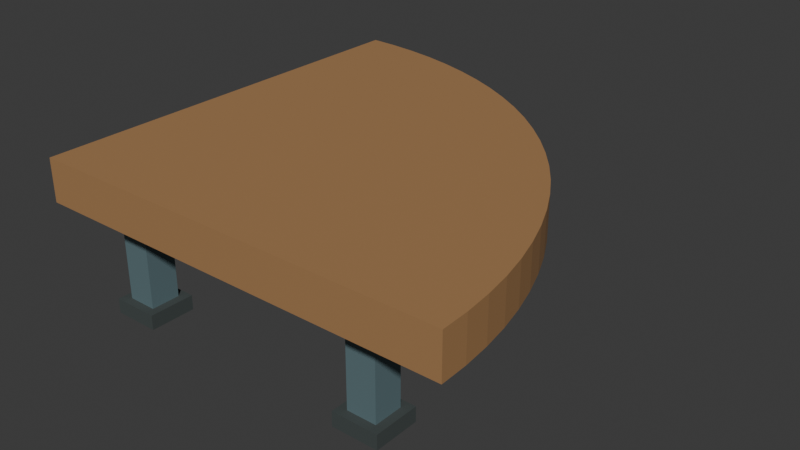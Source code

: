 # Source: source.blend  (saved by Blender 4.3.34; exported with 4.5.12 LTS)
import bpy
from mathutils import Matrix  # noqa: F401  (used for matrix-valued properties, if any)

bpy.ops.wm.read_factory_settings(use_empty=True)
scene = bpy.context.scene
scene.name = 'Scene'

# ---- collections
col_collection = bpy.data.collections.new('Collection'); scene.collection.children.link(col_collection)

# ---- materials (node trees are filled in below, after node groups)
mat_warmamberdeck = bpy.data.materials.new('WarmAmberDeck')
mat_warmamberdeck.diffuse_color = (0.38, 0.205, 0.085, 1.0)
mat_slateblueunderframe = bpy.data.materials.new('SlateBlueUnderframe')
mat_slateblueunderframe.diffuse_color = (0.13, 0.205, 0.225, 1.0)
mat_darkgraphitefeet = bpy.data.materials.new('DarkGraphiteFeet')
mat_darkgraphitefeet.diffuse_color = (0.055, 0.068, 0.066, 1.0)

# ---- material node trees
mat_warmamberdeck.use_nodes = True; mat_warmamberdeck.node_tree.nodes.clear()
_N = mat_warmamberdeck.node_tree.nodes; _L = mat_warmamberdeck.node_tree.links
n0 = _N.new('ShaderNodeBsdfPrincipled'); n0.name = 'Principled BSDF'; n0.location = (10, 300)
n0.inputs[0].default_value = (0.38, 0.205, 0.085, 1.0)
n0.inputs[2].default_value = 0.74
n1 = _N.new('ShaderNodeOutputMaterial'); n1.name = 'Material Output'; n1.location = (300, 300)
_L.new(n0.outputs[0], n1.inputs[0])
n1.is_active_output = True
mat_slateblueunderframe.use_nodes = True; mat_slateblueunderframe.node_tree.nodes.clear()
_N = mat_slateblueunderframe.node_tree.nodes; _L = mat_slateblueunderframe.node_tree.links
n0 = _N.new('ShaderNodeBsdfPrincipled'); n0.name = 'Principled BSDF'; n0.location = (10, 300)
n0.inputs[0].default_value = (0.13, 0.205, 0.225, 1.0)
n0.inputs[1].default_value = 0.18
n0.inputs[2].default_value = 0.62
n1 = _N.new('ShaderNodeOutputMaterial'); n1.name = 'Material Output'; n1.location = (300, 300)
_L.new(n0.outputs[0], n1.inputs[0])
n1.is_active_output = True
mat_darkgraphitefeet.use_nodes = True; mat_darkgraphitefeet.node_tree.nodes.clear()
_N = mat_darkgraphitefeet.node_tree.nodes; _L = mat_darkgraphitefeet.node_tree.links
n0 = _N.new('ShaderNodeBsdfPrincipled'); n0.name = 'Principled BSDF'; n0.location = (10, 300)
n0.inputs[0].default_value = (0.055, 0.068, 0.066, 1.0)
n0.inputs[2].default_value = 0.77
n1 = _N.new('ShaderNodeOutputMaterial'); n1.name = 'Material Output'; n1.location = (300, 300)
_L.new(n0.outputs[0], n1.inputs[0])
n1.is_active_output = True

# ---- world
world_world = bpy.data.worlds.new('World'); scene.world = world_world
world_world.use_nodes = True; world_world.node_tree.nodes.clear()
_N = world_world.node_tree.nodes; _L = world_world.node_tree.links
n0 = _N.new('ShaderNodeOutputWorld'); n0.name = 'World Output'; n0.location = (300, 300)
n1 = _N.new('ShaderNodeBackground'); n1.name = 'Background'; n1.location = (10, 300)
n1.inputs[0].default_value = (0.05088, 0.05088, 0.05088, 1.0)
_L.new(n1.outputs[0], n0.inputs[0])
n0.is_active_output = True
world_world.color = (0.05088, 0.05088, 0.05088)
world_world.sun_shadow_jitter_overblur = 0.0

# ---- meshes
me_continuousquarterroundthickdeck = bpy.data.meshes.new('ContinuousQuarterRoundThickDeck')
me_continuousquarterroundthickdeck.from_pydata([(0.0, 0.0, 0.27), (1.0, 0.0, 0.27), (0.9979, 0.0654, 0.27), (0.9914, 0.1305, 0.27), (0.9808, 0.1951, 0.27), (0.9659, 0.2588, 0.27), (0.9469, 0.3214, 0.27), (0.9239, 0.3827, 0.27), (0.8969, 0.4423, 0.27), (0.866, 0.5, 0.27), (0.8315, 0.5556, 0.27), (0.7934, 0.6088, 0.27), (0.7518, 0.6593, 0.27), (0.7071, 0.7071, 0.27), (0.6593, 0.7518, 0.27), (0.6088, 0.7934, 0.27), (0.5556, 0.8315, 0.27), (0.5, 0.866, 0.27), (0.4423, 0.8969, 0.27), (0.3827, 0.9239, 0.27), (0.3214, 0.9469, 0.27), (0.2588, 0.9659, 0.27), (0.1951, 0.9808, 0.27), (0.1305, 0.9914, 0.27), (0.0654, 0.9979, 0.27), (0.0, 1.0, 0.27), (0.0, 0.0, 0.37), (1.0, 0.0, 0.37), (0.9979, 0.0654, 0.37), (0.9914, 0.1305, 0.37), (0.9808, 0.1951, 0.37), (0.9659, 0.2588, 0.37), (0.9469, 0.3214, 0.37), (0.9239, 0.3827, 0.37), (0.8969, 0.4423, 0.37), (0.866, 0.5, 0.37), (0.8315, 0.5556, 0.37), (0.7934, 0.6088, 0.37), (0.7518, 0.6593, 0.37), (0.7071, 0.7071, 0.37), (0.6593, 0.7518, 0.37), (0.6088, 0.7934, 0.37), (0.5556, 0.8315, 0.37), (0.5, 0.866, 0.37), (0.4423, 0.8969, 0.37), (0.3827, 0.9239, 0.37), (0.3214, 0.9469, 0.37), (0.2588, 0.9659, 0.37), (0.1951, 0.9808, 0.37), (0.1305, 0.9914, 0.37), (0.0654, 0.9979, 0.37), (0.0, 1.0, 0.37)], [], [(25, 24, 23, 22, 21, 20, 19, 18, 17, 16, 15, 14, 13, 12, 11, 10, 9, 8, 7, 6, 5, 4, 3, 2, 1, 0), (26, 27, 28, 29, 30, 31, 32, 33, 34, 35, 36, 37, 38, 39, 40, 41, 42, 43, 44, 45, 46, 47, 48, 49, 50, 51), (0, 1, 27, 26), (1, 2, 28, 27), (2, 3, 29, 28), (3, 4, 30, 29), (4, 5, 31, 30), (5, 6, 32, 31), (6, 7, 33, 32), (7, 8, 34, 33), (8, 9, 35, 34), (9, 10, 36, 35), (10, 11, 37, 36), (11, 12, 38, 37), (12, 13, 39, 38), (13, 14, 40, 39), (14, 15, 41, 40), (15, 16, 42, 41), (16, 17, 43, 42), (17, 18, 44, 43), (18, 19, 45, 44), (19, 20, 46, 45), (20, 21, 47, 46), (21, 22, 48, 47), (22, 23, 49, 48), (23, 24, 50, 49), (24, 25, 51, 50), (25, 0, 26, 51)])
me_continuousquarterroundthickdeck.materials.append(mat_warmamberdeck)
me_continuousquarterroundthickdeck.materials.append(mat_slateblueunderframe)
me_continuousquarterroundthickdeck.materials.append(mat_darkgraphitefeet)
me_continuousquarterroundthickdeck.update()
me_continuoustriangularopenunderframe = bpy.data.meshes.new('ContinuousTriangularOpenUnderframe')
me_continuoustriangularopenunderframe.from_pydata([(0.09, 0.09, 0.21), (0.88, 0.09, 0.21), (0.81, 0.16, 0.21), (0.71, 0.16, 0.21), (0.16, 0.16, 0.21), (0.09, 0.16, 0.21), (0.4567, 0.1367, 0.21), (0.09, 0.09, 0.27), (0.88, 0.09, 0.27), (0.81, 0.16, 0.27), (0.71, 0.16, 0.27), (0.16, 0.16, 0.27), (0.09, 0.16, 0.27), (0.4567, 0.1367, 0.27), (0.16, 0.71, 0.21), (0.09, 0.71, 0.21), (0.125, 0.435, 0.21), (0.16, 0.71, 0.27), (0.09, 0.71, 0.27), (0.125, 0.435, 0.27), (0.26, 0.71, 0.21), (0.485, 0.435, 0.21), (0.26, 0.71, 0.27), (0.485, 0.435, 0.27), (0.09, 0.88, 0.21), (0.15, 0.7525, 0.21), (0.09, 0.88, 0.27), (0.15, 0.7525, 0.27), (0.485, 0.09, 0.24), (0.845, 0.125, 0.24), (0.535, 0.435, 0.24), (0.175, 0.795, 0.24), (0.09, 0.125, 0.24), (0.09, 0.435, 0.24), (0.09, 0.795, 0.24), (0.435, 0.16, 0.24), (0.435, 0.435, 0.24), (0.16, 0.435, 0.24)], [], [(6, 1, 0), (6, 2, 1), (6, 3, 2), (6, 4, 3), (6, 5, 4), (6, 0, 5), (7, 8, 13), (8, 9, 13), (9, 10, 13), (10, 11, 13), (11, 12, 13), (12, 7, 13), (16, 4, 5), (16, 14, 4), (16, 15, 14), (16, 5, 15), (12, 11, 19), (11, 17, 19), (17, 18, 19), (18, 12, 19), (21, 2, 3), (21, 20, 2), (21, 14, 20), (21, 3, 14), (10, 9, 23), (9, 22, 23), (22, 17, 23), (17, 10, 23), (25, 14, 15), (25, 20, 14), (25, 24, 20), (25, 15, 24), (18, 17, 27), (17, 22, 27), (22, 26, 27), (26, 18, 27), (28, 7, 0), (28, 8, 7), (28, 1, 8), (28, 0, 1), (29, 8, 1), (29, 9, 8), (29, 2, 9), (29, 1, 2), (30, 9, 2), (30, 22, 9), (30, 20, 22), (30, 2, 20), (31, 22, 20), (31, 26, 22), (31, 24, 26), (31, 20, 24), (0, 7, 32), (7, 12, 32), (12, 5, 32), (5, 0, 32), (5, 12, 33), (12, 18, 33), (18, 15, 33), (15, 5, 33), (15, 18, 34), (18, 26, 34), (26, 24, 34), (24, 15, 34), (4, 11, 35), (11, 10, 35), (10, 3, 35), (3, 4, 35), (3, 10, 36), (10, 17, 36), (17, 14, 36), (14, 3, 36), (37, 11, 4), (37, 17, 11), (37, 14, 17), (37, 4, 14)])
me_continuoustriangularopenunderframe.polygons.foreach_set('material_index', [1, 1, 1, 1, 1, 1, 1, 1, 1, 1, 1, 1, 1, 1, 1, 1, 1, 1, 1, 1, 1, 1, 1, 1, 1, 1, 1, 1, 1, 1, 1, 1, 1, 1, 1, 1, 1, 1, 1, 1, 1, 1, 1, 1, 1, 1, 1, 1, 1, 1, 1, 1, 1, 1, 1, 1, 1, 1, 1, 1, 1, 1, 1, 1, 1, 1, 1, 1, 1, 1, 1, 1, 1, 1, 1, 1])
me_continuoustriangularopenunderframe.materials.append(mat_warmamberdeck)
me_continuoustriangularopenunderframe.materials.append(mat_slateblueunderframe)
me_continuoustriangularopenunderframe.materials.append(mat_darkgraphitefeet)
me_continuoustriangularopenunderframe.update()
me_flatgroundfoot_1 = bpy.data.meshes.new('FlatGroundFoot_1')
me_flatgroundfoot_1.from_pydata([(0.07, 0.07, 0.0), (0.18, 0.07, 0.0), (0.18, 0.18, 0.0), (0.07, 0.18, 0.0), (0.07, 0.07, 0.035), (0.18, 0.07, 0.035), (0.18, 0.18, 0.035), (0.07, 0.18, 0.035)], [], [(3, 2, 1, 0), (4, 5, 6, 7), (0, 1, 5, 4), (1, 2, 6, 5), (2, 3, 7, 6), (3, 0, 4, 7)])
me_flatgroundfoot_1.polygons.foreach_set('material_index', [2, 2, 2, 2, 2, 2])
me_flatgroundfoot_1.materials.append(mat_warmamberdeck)
me_flatgroundfoot_1.materials.append(mat_slateblueunderframe)
me_flatgroundfoot_1.materials.append(mat_darkgraphitefeet)
me_flatgroundfoot_1.update()
me_continuoussupportpost_1 = bpy.data.meshes.new('ContinuousSupportPost_1')
me_continuoussupportpost_1.from_pydata([(0.09, 0.09, 0.035), (0.16, 0.09, 0.035), (0.16, 0.16, 0.035), (0.09, 0.16, 0.035), (0.09, 0.09, 0.21), (0.16, 0.09, 0.21), (0.16, 0.16, 0.21), (0.09, 0.16, 0.21)], [], [(3, 2, 1, 0), (4, 5, 6, 7), (0, 1, 5, 4), (1, 2, 6, 5), (2, 3, 7, 6), (3, 0, 4, 7)])
me_continuoussupportpost_1.polygons.foreach_set('material_index', [1, 1, 1, 1, 1, 1])
me_continuoussupportpost_1.materials.append(mat_warmamberdeck)
me_continuoussupportpost_1.materials.append(mat_slateblueunderframe)
me_continuoussupportpost_1.materials.append(mat_darkgraphitefeet)
me_continuoussupportpost_1.update()
me_flatgroundfoot_2 = bpy.data.meshes.new('FlatGroundFoot_2')
me_flatgroundfoot_2.from_pydata([(0.695, 0.07, 0.0), (0.805, 0.07, 0.0), (0.805, 0.18, 0.0), (0.695, 0.18, 0.0), (0.695, 0.07, 0.035), (0.805, 0.07, 0.035), (0.805, 0.18, 0.035), (0.695, 0.18, 0.035)], [], [(3, 2, 1, 0), (4, 5, 6, 7), (0, 1, 5, 4), (1, 2, 6, 5), (2, 3, 7, 6), (3, 0, 4, 7)])
me_flatgroundfoot_2.polygons.foreach_set('material_index', [2, 2, 2, 2, 2, 2])
me_flatgroundfoot_2.materials.append(mat_warmamberdeck)
me_flatgroundfoot_2.materials.append(mat_slateblueunderframe)
me_flatgroundfoot_2.materials.append(mat_darkgraphitefeet)
me_flatgroundfoot_2.update()
me_continuoussupportpost_2 = bpy.data.meshes.new('ContinuousSupportPost_2')
me_continuoussupportpost_2.from_pydata([(0.715, 0.09, 0.035), (0.785, 0.09, 0.035), (0.785, 0.16, 0.035), (0.715, 0.16, 0.035), (0.715, 0.09, 0.21), (0.785, 0.09, 0.21), (0.785, 0.16, 0.21), (0.715, 0.16, 0.21)], [], [(3, 2, 1, 0), (4, 5, 6, 7), (0, 1, 5, 4), (1, 2, 6, 5), (2, 3, 7, 6), (3, 0, 4, 7)])
me_continuoussupportpost_2.polygons.foreach_set('material_index', [1, 1, 1, 1, 1, 1])
me_continuoussupportpost_2.materials.append(mat_warmamberdeck)
me_continuoussupportpost_2.materials.append(mat_slateblueunderframe)
me_continuoussupportpost_2.materials.append(mat_darkgraphitefeet)
me_continuoussupportpost_2.update()
me_flatgroundfoot_3 = bpy.data.meshes.new('FlatGroundFoot_3')
me_flatgroundfoot_3.from_pydata([(0.07, 0.695, 0.0), (0.18, 0.695, 0.0), (0.18, 0.805, 0.0), (0.07, 0.805, 0.0), (0.07, 0.695, 0.035), (0.18, 0.695, 0.035), (0.18, 0.805, 0.035), (0.07, 0.805, 0.035)], [], [(3, 2, 1, 0), (4, 5, 6, 7), (0, 1, 5, 4), (1, 2, 6, 5), (2, 3, 7, 6), (3, 0, 4, 7)])
me_flatgroundfoot_3.polygons.foreach_set('material_index', [2, 2, 2, 2, 2, 2])
me_flatgroundfoot_3.materials.append(mat_warmamberdeck)
me_flatgroundfoot_3.materials.append(mat_slateblueunderframe)
me_flatgroundfoot_3.materials.append(mat_darkgraphitefeet)
me_flatgroundfoot_3.update()
me_continuoussupportpost_3 = bpy.data.meshes.new('ContinuousSupportPost_3')
me_continuoussupportpost_3.from_pydata([(0.09, 0.715, 0.035), (0.16, 0.715, 0.035), (0.16, 0.785, 0.035), (0.09, 0.785, 0.035), (0.09, 0.715, 0.21), (0.16, 0.715, 0.21), (0.16, 0.785, 0.21), (0.09, 0.785, 0.21)], [], [(3, 2, 1, 0), (4, 5, 6, 7), (0, 1, 5, 4), (1, 2, 6, 5), (2, 3, 7, 6), (3, 0, 4, 7)])
me_continuoussupportpost_3.polygons.foreach_set('material_index', [1, 1, 1, 1, 1, 1])
me_continuoussupportpost_3.materials.append(mat_warmamberdeck)
me_continuoussupportpost_3.materials.append(mat_slateblueunderframe)
me_continuoussupportpost_3.materials.append(mat_darkgraphitefeet)
me_continuoussupportpost_3.update()

# ---- objects
ob_onequarterroundstagecorner = bpy.data.objects.new('OneQuarterRoundStageCorner', None)
ob_continuousquarterroundthickdeck = bpy.data.objects.new('ContinuousQuarterRoundThickDeck', me_continuousquarterroundthickdeck)
ob_continuoustriangularopenunderframe = bpy.data.objects.new('ContinuousTriangularOpenUnderframe', me_continuoustriangularopenunderframe)
ob_flatgroundfoot_1 = bpy.data.objects.new('FlatGroundFoot_1', me_flatgroundfoot_1)
ob_continuoussupportpost_1 = bpy.data.objects.new('ContinuousSupportPost_1', me_continuoussupportpost_1)
ob_flatgroundfoot_2 = bpy.data.objects.new('FlatGroundFoot_2', me_flatgroundfoot_2)
ob_continuoussupportpost_2 = bpy.data.objects.new('ContinuousSupportPost_2', me_continuoussupportpost_2)
ob_flatgroundfoot_3 = bpy.data.objects.new('FlatGroundFoot_3', me_flatgroundfoot_3)
ob_continuoussupportpost_3 = bpy.data.objects.new('ContinuousSupportPost_3', me_continuoussupportpost_3)

# ---- transforms, parenting, visibility, modifiers, constraints
ob_onequarterroundstagecorner.location = (0.0, 0.0, 0.0)
ob_continuousquarterroundthickdeck.parent = ob_onequarterroundstagecorner
ob_continuousquarterroundthickdeck.location = (0.0, 0.0, 0.0)
ob_continuoustriangularopenunderframe.parent = ob_onequarterroundstagecorner
ob_continuoustriangularopenunderframe.location = (0.0, 0.0, 0.0)
ob_flatgroundfoot_1.parent = ob_onequarterroundstagecorner
ob_flatgroundfoot_1.location = (0.0, 0.0, 0.0)
ob_continuoussupportpost_1.parent = ob_onequarterroundstagecorner
ob_continuoussupportpost_1.location = (0.0, 0.0, 0.0)
ob_flatgroundfoot_2.parent = ob_onequarterroundstagecorner
ob_flatgroundfoot_2.location = (0.0, 0.0, 0.0)
ob_continuoussupportpost_2.parent = ob_onequarterroundstagecorner
ob_continuoussupportpost_2.location = (0.0, 0.0, 0.0)
ob_flatgroundfoot_3.parent = ob_onequarterroundstagecorner
ob_flatgroundfoot_3.location = (0.0, 0.0, 0.0)
ob_continuoussupportpost_3.parent = ob_onequarterroundstagecorner
ob_continuoussupportpost_3.location = (0.0, 0.0, 0.0)

# ---- collection membership
scene.collection.objects.link(ob_onequarterroundstagecorner)
scene.collection.objects.link(ob_continuousquarterroundthickdeck)
scene.collection.objects.link(ob_continuoustriangularopenunderframe)
scene.collection.objects.link(ob_flatgroundfoot_1)
scene.collection.objects.link(ob_continuoussupportpost_1)
scene.collection.objects.link(ob_flatgroundfoot_2)
scene.collection.objects.link(ob_continuoussupportpost_2)
scene.collection.objects.link(ob_flatgroundfoot_3)
scene.collection.objects.link(ob_continuoussupportpost_3)

# ---- scene / render settings (as saved in the file)
scene.frame_start = 1; scene.frame_end = 250; scene.frame_set(1)
scene.render.engine = 'CYCLES'
scene.render.use_compositing = False
scene.cycles.use_denoising = False
scene.cycles.samples = 128
scene.cycles.use_adaptive_sampling = False
scene.cycles.seed = 17
bpy.context.view_layer.update()

# ---- added for rendering (the .blend has no active camera and no usable light): camera, sun
cam_auto = bpy.data.cameras.new('AutoCamera')
cam_auto.lens = 50.0
cam_auto.sensor_width = 36.0
cam_auto.clip_end = 1000.0
ob_auto_camera = bpy.data.objects.new('AutoCamera', cam_auto)
scene.collection.objects.link(ob_auto_camera)
ob_auto_camera.location = (1.85251, -1.12301, 1.267)
ob_auto_camera.rotation_euler = (1.09748, -7.21219e-08, 0.694738)
scene.camera = ob_auto_camera
light_auto_sun = bpy.data.lights.new('AutoSun', 'SUN')
light_auto_sun.energy = 3.0
light_auto_sun.angle = 0.0523599
ob_auto_sun = bpy.data.objects.new('AutoSun', light_auto_sun)
scene.collection.objects.link(ob_auto_sun)
ob_auto_sun.rotation_euler = (0.872665, 0.174533, 0.523599)
bpy.context.view_layer.update()
